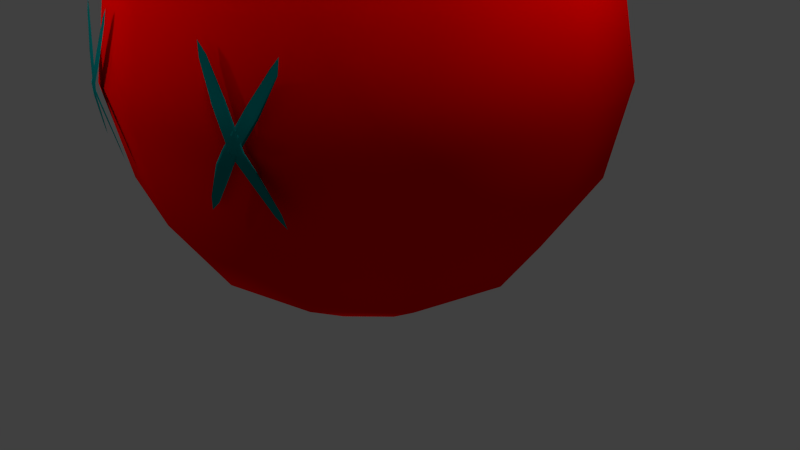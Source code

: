 # Source: hi4.2kai.blend  (saved by Blender 2.71.0; exported with 4.5.12 LTS)
import bpy
from mathutils import Matrix  # noqa: F401  (used for matrix-valued properties, if any)

bpy.ops.wm.read_factory_settings(use_empty=True)
scene = bpy.context.scene
scene.name = 'Scene'

# ---- collections
col_collection_1 = bpy.data.collections.new('Collection 1'); scene.collection.children.link(col_collection_1)

# ---- materials (node trees are filled in below, after node groups)
mat_material_004 = bpy.data.materials.new('Material.004')
mat_material_004.alpha_threshold = 0.0
mat_material_004.use_transparent_shadow = False
mat_material_004.diffuse_color = (1.0, 0.0, 0.0, 1.0)
mat_material_004.roughness = 0.5
mat_material_004.specular_intensity = 0.597
mat_material_004.line_color = (0.0, 0.0, 0.0, 0.8)
mat_material_005 = bpy.data.materials.new('Material.005')
mat_material_005.alpha_threshold = 0.0
mat_material_005.use_transparent_shadow = False
mat_material_005.diffuse_color = (0.0, 0.1706, 0.1708, 1.0)
mat_material_005.roughness = 0.5
mat_material_005.specular_intensity = 1.0
mat_material_005.line_color = (0.0, 0.0, 0.0, 0.9)

# ---- material node trees

# ---- world
world_world = bpy.data.worlds.new('World'); scene.world = world_world
world_world.color = (0.05088, 0.05088, 0.05088)
world_world.use_sun_shadow = False
world_world.sun_shadow_jitter_overblur = 0.0
world_world.cycles.sampling_method = 'MANUAL'
world_world.cycles.sample_map_resolution = 256

# ---- cameras
cam_camera = bpy.data.cameras.new('Camera')
cam_camera.clip_end = 100.0
cam_camera.lens = 35.0
cam_camera.sensor_width = 32.0
cam_camera.sensor_height = 18.0
cam_camera.ortho_scale = 7.314
cam_camera.dof.focus_distance = 0.0
cam_camera.dof.aperture_fstop = 128.0

# ---- lights
light_point_003 = bpy.data.lights.new('Point.003', 'POINT')
light_point_003.transmission_factor = 0.0
light_point_003.energy = 100.0
light_point_003.shadow_buffer_clip_start = 0.5
light_point_003.shadow_soft_size = 0.1
light_point_003.shadow_maximum_resolution = 0.006
light_point_003.use_absolute_resolution = True
light_point_003.cycles.use_multiple_importance_sampling = False
light_point_002 = bpy.data.lights.new('Point.002', 'POINT')
light_point_002.transmission_factor = 0.0
light_point_002.energy = 100.0
light_point_002.shadow_buffer_clip_start = 0.5
light_point_002.shadow_soft_size = 0.1
light_point_002.shadow_maximum_resolution = 0.006
light_point_002.use_absolute_resolution = True
light_point_002.cycles.use_multiple_importance_sampling = False
light_point_001 = bpy.data.lights.new('Point.001', 'POINT')
light_point_001.transmission_factor = 0.0
light_point_001.energy = 100.0
light_point_001.shadow_buffer_clip_start = 0.5
light_point_001.shadow_soft_size = 0.1
light_point_001.shadow_maximum_resolution = 0.006
light_point_001.use_absolute_resolution = True
light_point_001.cycles.use_multiple_importance_sampling = False
light_point = bpy.data.lights.new('Point', 'POINT')
light_point.transmission_factor = 0.0
light_point.energy = 100.0
light_point.shadow_buffer_clip_start = 0.5
light_point.shadow_soft_size = 0.1
light_point.shadow_maximum_resolution = 0.006
light_point.use_absolute_resolution = True
light_point.cycles.use_multiple_importance_sampling = False
light_sun = bpy.data.lights.new('Sun', 'SUN')
light_sun.transmission_factor = 0.0
light_sun.angle = 0.1993
light_sun.energy = 1.0
light_sun.shadow_buffer_clip_start = 0.5
light_sun.shadow_soft_size = 0.1
light_sun.shadow_cascade_max_distance = 1000.0
light_sun.cycles.use_multiple_importance_sampling = False
light_lamp = bpy.data.lights.new('Lamp', 'POINT')
light_lamp.transmission_factor = 0.0
light_lamp.cutoff_distance = 30.0
light_lamp.energy = 100.0
light_lamp.shadow_buffer_clip_start = 1.001
light_lamp.shadow_soft_size = 0.1
light_lamp.shadow_maximum_resolution = 0.006
light_lamp.use_absolute_resolution = True
light_lamp.cycles.use_multiple_importance_sampling = False

# ---- meshes
me_cube = bpy.data.meshes.new('Cube')
me_cube.from_pydata([(-1.148, -6.681e-07, 5.299), (-2.121, -6.681e-07, 4.649), (-2.772, -6.681e-07, 3.676), (-3.0, -6.681e-07, 2.528), (-2.772, -6.681e-07, 1.38), (-2.121, -6.681e-07, 0.4064), (-1.148, -6.681e-07, -0.2439), (-0.9942, 0.574, 5.299), (-1.837, 1.061, 4.649), (-2.4, 1.386, 3.676), (-2.598, 1.5, 2.528), (-2.4, 1.386, 1.38), (-1.837, 1.061, 0.4064), (-0.9942, 0.574, -0.2439), (7.458e-07, -6.681e-07, -0.4722), (-0.574, 0.9942, 5.299), (-1.061, 1.837, 4.649), (-1.386, 2.4, 3.676), (-1.5, 2.598, 2.528), (-1.386, 2.4, 1.38), (-1.061, 1.837, 0.4064), (-0.574, 0.9942, -0.2439), (7.458e-07, 1.148, 5.299), (7.458e-07, 2.121, 4.649), (7.458e-07, 2.772, 3.676), (7.458e-07, 3.0, 2.528), (7.458e-07, 2.772, 1.38), (7.458e-07, 2.121, 0.4064), (7.458e-07, 1.148, -0.2439), (0.574, 0.9942, 5.299), (1.061, 1.837, 4.649), (1.386, 2.4, 3.676), (1.5, 2.598, 2.528), (1.386, 2.4, 1.38), (1.061, 1.837, 0.4064), (0.574, 0.9942, -0.2439), (3.881e-07, -6.681e-07, 5.528), (0.9942, 0.574, 5.299), (1.837, 1.061, 4.649), (2.4, 1.386, 3.676), (2.598, 1.5, 2.528), (2.4, 1.386, 1.38), (1.837, 1.061, 0.4064), (0.9942, 0.574, -0.2439), (1.148, -6.681e-07, 5.299), (2.121, -6.681e-07, 4.649), (2.772, -6.681e-07, 3.676), (3.0, -6.681e-07, 2.528), (2.772, -6.681e-07, 1.38), (2.121, -6.681e-07, 0.4064), (1.148, -6.681e-07, -0.2439), (0.9942, -0.574, 5.299), (1.837, -1.061, 4.649), (2.4, -1.386, 3.676), (2.598, -1.5, 2.528), (2.4, -1.386, 1.38), (1.837, -1.061, 0.4064), (0.9942, -0.574, -0.2439), (0.574, -0.9942, 5.299), (1.061, -1.837, 4.649), (1.386, -2.4, 3.676), (1.5, -2.598, 2.528), (1.386, -2.4, 1.38), (1.061, -1.837, 0.4064), (0.574, -0.9942, -0.2439), (7.458e-07, -1.148, 5.299), (3.881e-07, -2.121, 4.649), (3.881e-07, -2.772, 3.676), (3.881e-07, -3.0, 2.528), (3.881e-07, -2.772, 1.38), (3.881e-07, -2.121, 0.4064), (7.458e-07, -1.148, -0.2439), (-0.574, -0.9942, 5.299), (-1.061, -1.837, 4.649), (-1.386, -2.4, 3.676), (-1.5, -2.598, 2.528), (-1.386, -2.4, 1.38), (-1.061, -1.837, 0.4064), (-0.574, -0.9942, -0.2439), (-0.9942, -0.574, 5.299), (-1.837, -1.061, 4.649), (-2.4, -1.386, 3.676), (-2.598, -1.5, 2.528), (-2.4, -1.386, 1.38), (-1.837, -1.061, 0.4064), (-0.9942, -0.574, -0.2439), (2.498, 1.64, 3.303), (2.625, 1.424, 2.954), (2.767, 1.2, 2.543), (2.771, 1.078, 2.37), (2.745, 0.8904, 1.987), (2.456, 1.717, 3.41), (2.499, 1.638, 3.298), (2.627, 1.421, 2.947), (2.767, 1.201, 2.543), (2.771, 1.082, 2.377), (2.745, 0.8929, 1.991), (2.499, 1.647, 3.288), (2.626, 1.437, 2.929), (2.763, 1.223, 2.531), (2.765, 1.104, 2.372), (2.742, 0.9056, 1.988), (2.496, 1.666, 3.276), (2.622, 1.469, 2.907), (2.753, 1.262, 2.528), (2.752, 1.138, 2.357), (2.735, 0.9251, 1.98), (2.725, 0.8514, 1.831), (2.493, 1.688, 3.263), (2.616, 1.507, 2.886), (2.742, 1.305, 2.528), (2.738, 1.175, 2.335), (2.726, 0.9461, 1.967), (2.489, 1.708, 3.255), (2.61, 1.543, 2.872), (2.731, 1.343, 2.523), (2.726, 1.204, 2.313), (2.719, 0.9631, 1.954), (2.486, 1.721, 3.253), (2.605, 1.565, 2.868), (2.723, 1.364, 2.511), (2.719, 1.218, 2.296), (2.715, 0.9714, 1.944), (2.485, 1.723, 3.257), (2.602, 1.568, 2.875), (2.723, 1.364, 2.511), (2.719, 1.214, 2.289), (2.715, 0.9689, 1.94), (2.705, 0.8791, 3.286), (2.734, 1.059, 2.901), (2.748, 1.283, 2.528), (2.673, 1.402, 2.314), (2.547, 1.61, 1.959), (2.683, 0.8437, 3.442), (2.705, 0.8817, 3.282), (2.734, 1.063, 2.893), (2.748, 1.283, 2.528), (2.675, 1.399, 2.321), (2.548, 1.609, 1.964), (2.701, 0.8947, 3.285), (2.727, 1.086, 2.897), (2.742, 1.305, 2.528), (2.674, 1.416, 2.337), (2.547, 1.618, 1.973), (2.694, 0.9146, 3.293), (2.715, 1.12, 2.912), (2.732, 1.343, 2.528), (2.67, 1.448, 2.358), (2.545, 1.637, 1.985), (2.496, 1.717, 1.847), (2.686, 0.9361, 3.305), (2.701, 1.157, 2.932), (2.719, 1.387, 2.53), (2.663, 1.487, 2.378), (2.541, 1.66, 1.996), (2.679, 0.9534, 3.317), (2.689, 1.187, 2.954), (2.705, 1.424, 2.551), (2.656, 1.523, 2.391), (2.537, 1.68, 2.004), (2.675, 0.9618, 3.327), (2.681, 1.202, 2.97), (2.697, 1.445, 2.563), (2.651, 1.545, 2.395), (2.534, 1.693, 2.006), (2.675, 0.9592, 3.331), (2.681, 1.197, 2.977), (2.697, 1.444, 2.563), (2.649, 1.548, 2.388), (2.533, 1.695, 2.002), (2.498, -1.64, 3.303), (2.625, -1.424, 2.954), (2.767, -1.2, 2.543), (2.771, -1.078, 2.37), (2.745, -0.8904, 1.987), (2.456, -1.717, 3.41), (2.499, -1.638, 3.298), (2.627, -1.421, 2.947), (2.767, -1.201, 2.543), (2.771, -1.082, 2.377), (2.745, -0.8929, 1.991), (2.499, -1.647, 3.288), (2.626, -1.437, 2.929), (2.763, -1.223, 2.531), (2.765, -1.104, 2.372), (2.742, -0.9056, 1.988), (2.496, -1.666, 3.276), (2.622, -1.469, 2.907), (2.753, -1.262, 2.528), (2.752, -1.138, 2.357), (2.735, -0.9251, 1.98), (2.725, -0.8514, 1.831), (2.493, -1.688, 3.263), (2.616, -1.507, 2.886), (2.742, -1.305, 2.528), (2.738, -1.175, 2.335), (2.726, -0.9461, 1.967), (2.489, -1.708, 3.255), (2.61, -1.543, 2.872), (2.731, -1.343, 2.523), (2.726, -1.204, 2.313), (2.719, -0.9631, 1.954), (2.486, -1.721, 3.253), (2.605, -1.565, 2.868), (2.723, -1.364, 2.511), (2.719, -1.218, 2.296), (2.715, -0.9714, 1.944), (2.485, -1.723, 3.257), (2.602, -1.568, 2.875), (2.723, -1.364, 2.511), (2.719, -1.214, 2.289), (2.715, -0.9689, 1.94), (2.705, -0.8791, 3.286), (2.734, -1.059, 2.901), (2.748, -1.283, 2.528), (2.673, -1.402, 2.314), (2.547, -1.61, 1.959), (2.683, -0.8437, 3.442), (2.705, -0.8817, 3.282), (2.734, -1.063, 2.893), (2.748, -1.283, 2.528), (2.675, -1.399, 2.321), (2.548, -1.609, 1.964), (2.701, -0.8947, 3.285), (2.727, -1.086, 2.897), (2.742, -1.305, 2.528), (2.674, -1.416, 2.337), (2.547, -1.618, 1.973), (2.694, -0.9146, 3.293), (2.715, -1.12, 2.912), (2.732, -1.343, 2.528), (2.67, -1.448, 2.358), (2.545, -1.637, 1.985), (2.496, -1.717, 1.847), (2.686, -0.9361, 3.305), (2.701, -1.157, 2.932), (2.719, -1.387, 2.53), (2.663, -1.487, 2.378), (2.541, -1.66, 1.996), (2.679, -0.9534, 3.317), (2.689, -1.187, 2.954), (2.705, -1.424, 2.551), (2.656, -1.523, 2.391), (2.537, -1.68, 2.004), (2.675, -0.9618, 3.327), (2.681, -1.202, 2.97), (2.697, -1.445, 2.563), (2.651, -1.545, 2.395), (2.534, -1.693, 2.006), (2.675, -0.9592, 3.331), (2.681, -1.197, 2.977), (2.697, -1.444, 2.563), (2.649, -1.548, 2.388), (2.533, -1.695, 2.002)], [], [(6, 5, 12, 13), (5, 4, 11, 12), (4, 3, 10, 11), (3, 2, 9, 10), (2, 1, 8, 9), (1, 0, 7, 8), (13, 12, 20, 21), (12, 11, 19, 20), (11, 10, 18, 19), (10, 9, 17, 18), (9, 8, 16, 17), (8, 7, 15, 16), (21, 20, 27, 28), (20, 19, 26, 27), (19, 18, 25, 26), (18, 17, 24, 25), (17, 16, 23, 24), (16, 15, 22, 23), (28, 27, 34, 35), (27, 26, 33, 34), (26, 25, 32, 33), (25, 24, 31, 32), (24, 23, 30, 31), (23, 22, 29, 30), (35, 34, 42, 43), (34, 33, 41, 42), (33, 32, 40, 41), (32, 31, 39, 40), (31, 30, 38, 39), (30, 29, 37, 38), (43, 42, 49, 50), (42, 41, 48, 49), (41, 40, 47, 48), (40, 39, 46, 47), (39, 38, 45, 46), (38, 37, 44, 45), (50, 49, 56, 57), (49, 48, 55, 56), (48, 47, 54, 55), (47, 46, 53, 54), (46, 45, 52, 53), (45, 44, 51, 52), (57, 56, 63, 64), (56, 55, 62, 63), (55, 54, 61, 62), (54, 53, 60, 61), (53, 52, 59, 60), (52, 51, 58, 59), (64, 63, 70, 71), (63, 62, 69, 70), (62, 61, 68, 69), (61, 60, 67, 68), (60, 59, 66, 67), (59, 58, 65, 66), (71, 70, 77, 78), (70, 69, 76, 77), (69, 68, 75, 76), (68, 67, 74, 75), (67, 66, 73, 74), (66, 65, 72, 73), (78, 77, 84, 85), (77, 76, 83, 84), (76, 75, 82, 83), (75, 74, 81, 82), (74, 73, 80, 81), (73, 72, 79, 80), (14, 6, 13), (0, 36, 7), (14, 13, 21), (7, 36, 15), (14, 21, 28), (15, 36, 22), (14, 28, 35), (22, 36, 29), (14, 35, 43), (29, 36, 37), (14, 43, 50), (37, 36, 44), (14, 50, 57), (44, 36, 51), (14, 57, 64), (51, 36, 58), (14, 64, 71), (58, 36, 65), (14, 71, 78), (65, 36, 72), (14, 78, 85), (72, 36, 79), (14, 85, 6), (85, 84, 5, 6), (84, 83, 4, 5), (83, 82, 3, 4), (82, 81, 2, 3), (81, 80, 1, 2), (80, 79, 0, 1), (79, 36, 0), (90, 96, 95, 89), (89, 95, 94, 88), (88, 94, 93, 87), (87, 93, 92, 86), (96, 101, 100, 95), (95, 100, 99, 94), (94, 99, 98, 93), (93, 98, 97, 92), (101, 106, 105, 100), (100, 105, 104, 99), (99, 104, 103, 98), (98, 103, 102, 97), (106, 112, 111, 105), (105, 111, 110, 104), (104, 110, 109, 103), (103, 109, 108, 102), (112, 117, 116, 111), (111, 116, 115, 110), (110, 115, 114, 109), (109, 114, 113, 108), (117, 122, 121, 116), (116, 121, 120, 115), (115, 120, 119, 114), (114, 119, 118, 113), (122, 127, 126, 121), (121, 126, 125, 120), (120, 125, 124, 119), (119, 124, 123, 118), (107, 96, 90), (86, 92, 91), (107, 101, 96), (92, 97, 91), (107, 106, 101), (97, 102, 91), (107, 112, 106), (102, 108, 91), (107, 117, 112), (108, 113, 91), (107, 122, 117), (113, 118, 91), (107, 127, 122), (118, 123, 91), (132, 138, 137, 131), (131, 137, 136, 130), (130, 136, 135, 129), (129, 135, 134, 128), (138, 143, 142, 137), (137, 142, 141, 136), (136, 141, 140, 135), (135, 140, 139, 134), (143, 148, 147, 142), (142, 147, 146, 141), (141, 146, 145, 140), (140, 145, 144, 139), (148, 154, 153, 147), (147, 153, 152, 146), (146, 152, 151, 145), (145, 151, 150, 144), (154, 159, 158, 153), (153, 158, 157, 152), (152, 157, 156, 151), (151, 156, 155, 150), (159, 164, 163, 158), (158, 163, 162, 157), (157, 162, 161, 156), (156, 161, 160, 155), (164, 169, 168, 163), (163, 168, 167, 162), (162, 167, 166, 161), (161, 166, 165, 160), (149, 138, 132), (128, 134, 133), (149, 143, 138), (134, 139, 133), (149, 148, 143), (139, 144, 133), (149, 154, 148), (144, 150, 133), (149, 159, 154), (150, 155, 133), (149, 164, 159), (155, 160, 133), (149, 169, 164), (160, 165, 133), (174, 173, 179, 180), (173, 172, 178, 179), (172, 171, 177, 178), (171, 170, 176, 177), (180, 179, 184, 185), (179, 178, 183, 184), (178, 177, 182, 183), (177, 176, 181, 182), (185, 184, 189, 190), (184, 183, 188, 189), (183, 182, 187, 188), (182, 181, 186, 187), (190, 189, 195, 196), (189, 188, 194, 195), (188, 187, 193, 194), (187, 186, 192, 193), (196, 195, 200, 201), (195, 194, 199, 200), (194, 193, 198, 199), (193, 192, 197, 198), (201, 200, 205, 206), (200, 199, 204, 205), (199, 198, 203, 204), (198, 197, 202, 203), (206, 205, 210, 211), (205, 204, 209, 210), (204, 203, 208, 209), (203, 202, 207, 208), (191, 174, 180), (170, 175, 176), (191, 180, 185), (176, 175, 181), (191, 185, 190), (181, 175, 186), (191, 190, 196), (186, 175, 192), (191, 196, 201), (192, 175, 197), (191, 201, 206), (197, 175, 202), (191, 206, 211), (202, 175, 207), (216, 215, 221, 222), (215, 214, 220, 221), (214, 213, 219, 220), (213, 212, 218, 219), (222, 221, 226, 227), (221, 220, 225, 226), (220, 219, 224, 225), (219, 218, 223, 224), (227, 226, 231, 232), (226, 225, 230, 231), (225, 224, 229, 230), (224, 223, 228, 229), (232, 231, 237, 238), (231, 230, 236, 237), (230, 229, 235, 236), (229, 228, 234, 235), (238, 237, 242, 243), (237, 236, 241, 242), (236, 235, 240, 241), (235, 234, 239, 240), (243, 242, 247, 248), (242, 241, 246, 247), (241, 240, 245, 246), (240, 239, 244, 245), (248, 247, 252, 253), (247, 246, 251, 252), (246, 245, 250, 251), (245, 244, 249, 250), (233, 216, 222), (212, 217, 218), (233, 222, 227), (218, 217, 223), (233, 227, 232), (223, 217, 228), (233, 232, 238), (228, 217, 234), (233, 238, 243), (234, 217, 239), (233, 243, 248), (239, 217, 244), (233, 248, 253), (244, 217, 249)])
me_cube.polygons.foreach_set('use_smooth', [True] * 264)
me_cube.polygons.foreach_set('material_index', [0, 0, 0, 0, 0, 0, 0, 0, 0, 0, 0, 0, 0, 0, 0, 0, 0, 0, 0, 0, 0, 0, 0, 0, 0, 0, 0, 0, 0, 0, 0, 0, 0, 0, 0, 0, 0, 0, 0, 0, 0, 0, 0, 0, 0, 0, 0, 0, 0, 0, 0, 0, 0, 0, 0, 0, 0, 0, 0, 0, 0, 0, 0, 0, 0, 0, 0, 0, 0, 0, 0, 0, 0, 0, 0, 0, 0, 0, 0, 0, 0, 0, 0, 0, 0, 0, 0, 0, 0, 0, 0, 0, 0, 0, 0, 0, 1, 1, 1, 1, 1, 1, 1, 1, 1, 1, 1, 1, 1, 1, 1, 1, 1, 1, 1, 1, 1, 1, 1, 1, 1, 1, 1, 1, 1, 1, 1, 1, 1, 1, 1, 1, 1, 1, 1, 1, 1, 1, 1, 1, 1, 1, 1, 1, 1, 1, 1, 1, 1, 1, 1, 1, 1, 1, 1, 1, 1, 1, 1, 1, 1, 1, 1, 1, 1, 1, 1, 1, 1, 1, 1, 1, 1, 1, 1, 1, 1, 1, 1, 1, 1, 1, 1, 1, 1, 1, 1, 1, 1, 1, 1, 1, 1, 1, 1, 1, 1, 1, 1, 1, 1, 1, 1, 1, 1, 1, 1, 1, 1, 1, 1, 1, 1, 1, 1, 1, 1, 1, 1, 1, 1, 1, 1, 1, 1, 1, 1, 1, 1, 1, 1, 1, 1, 1, 1, 1, 1, 1, 1, 1, 1, 1, 1, 1, 1, 1, 1, 1, 1, 1, 1, 1, 1, 1, 1, 1, 1, 1, 1, 1, 1, 1, 1, 1])
me_cube.materials.append(mat_material_004)
me_cube.materials.append(mat_material_005)
me_cube.use_remesh_preserve_volume = False
me_cube.use_remesh_preserve_attributes = False
me_cube.use_mirror_vertex_groups = False
me_cube.update()
arm_armature = bpy.data.armatures.new('Armature')  # bones are not reproduced

# ---- objects
ob_armature = bpy.data.objects.new('Armature', arm_armature)
ob_point_003 = bpy.data.objects.new('Point.003', light_point_003)
ob_point_002 = bpy.data.objects.new('Point.002', light_point_002)
ob_point_001 = bpy.data.objects.new('Point.001', light_point_001)
ob_point = bpy.data.objects.new('Point', light_point)
ob_sun = bpy.data.objects.new('Sun', light_sun)
ob_cube = bpy.data.objects.new('Cube', me_cube)
ob_lamp = bpy.data.objects.new('Lamp', light_lamp)
ob_camera = bpy.data.objects.new('Camera', cam_camera)

# ---- transforms, parenting, visibility, modifiers, constraints
ob_armature.location = (0.0, 0.0, 2.084)
ob_armature.lock_location = (True, True, False)
ob_armature.show_in_front = True
ob_armature.lineart.crease_threshold = 0.0
ob_point_003.location = (-5.806, -0.4057, 2.773)
ob_point_003.lineart.crease_threshold = 0.0
ob_point_002.location = (-2.194, -0.1004, -3.208)
ob_point_002.lineart.crease_threshold = 0.0
ob_point_001.location = (-2.194, 5.188, 4.65)
ob_point_001.lineart.crease_threshold = 0.0
ob_point.location = (-2.194, -5.238, 4.65)
ob_point.lineart.crease_threshold = 0.0
ob_sun.location = (-9.006, -5.068, -2.133)
ob_sun.lineart.crease_threshold = 0.0
ob_cube.location = (0.0, 0.0, 0.0)
ob_cube.rotation_euler = (0.0, -0.0, -1.571)
ob_cube.lock_location = (True, True, True)
ob_cube.lock_rotations_4d = False
ob_cube.empty_display_type = 'ARROWS'
ob_cube.lineart.crease_threshold = 0.0
_vg = ob_cube.vertex_groups.new(name='Group')
for _i, _w in zip([0, 1, 2, 3, 4, 5, 6, 7, 8, 9, 10, 11, 12, 13, 14, 15, 16, 17, 18, 19, 20, 21, 22, 23, 24, 25, 26, 27, 28, 29, 30, 31, 32, 33, 34, 35, 36, 37, 38, 39, 40, 41, 42, 43, 44, 45, 46, 47, 48, 49, 50, 51, 52, 53, 54, 55, 56, 57, 58, 59, 60, 61, 62, 63, 64, 65, 66, 67, 68, 69, 70, 71, 72, 73, 74, 75, 76, 77, 78, 79, 80, 81, 82, 83, 84, 85, 86, 87, 88, 89, 90, 91, 92, 93, 94, 95, 96, 97, 98, 99, 100, 101, 102, 103, 104, 105, 106, 107, 108, 109, 110, 111, 112, 113, 114, 115, 116, 117, 118, 119, 120, 121, 122, 123, 124, 125, 126, 127, 128, 129, 130, 131, 132, 133, 134, 135, 136, 137, 138, 139, 140, 141, 142, 143, 144, 145, 146, 147, 148, 149, 150, 151, 152, 153, 154, 155, 156, 157, 158, 159, 160, 161, 162, 163, 164, 165, 166, 167, 168, 169, 170, 171, 172, 173, 174, 175, 176, 177, 178, 179, 180, 181, 182, 183, 184, 185, 186, 187, 188, 189, 190, 191, 192, 193, 194, 195, 196, 197, 198, 199, 200, 201, 202, 203, 204, 205, 206, 207, 208, 209, 210, 211, 212, 213, 214, 215, 216, 217, 218, 219, 220, 221, 222, 223, 224, 225, 226, 227, 228, 229, 230, 231, 232, 233, 234, 235, 236, 237, 238, 239, 240, 241, 242, 243, 244, 245, 246, 247, 248, 249, 250, 251, 252, 253], [1.0, 1.0, 1.0, 1.0, 1.0, 1.0, 1.0, 1.0, 1.0, 1.0, 1.0, 1.0, 1.0, 1.0, 0.0, 1.0, 1.0, 1.0, 1.0, 1.0, 1.0, 1.0, 0.0, 0.0, 0.0, 0.0, 0.0, 0.0, 0.0, 0.0, 0.0, 0.0, 0.0, 0.0, 0.0, 0.0, 0.0, 0.0, 0.0, 0.0, 0.0, 0.0, 0.0, 0.0, 0.0, 0.0, 0.0, 0.0, 0.0, 0.0, 0.0, 0.0, 0.0, 0.0, 0.0, 0.0, 0.0, 0.0, 0.0, 0.0, 0.0, 0.0, 0.0, 0.0, 0.0, 0.0, 0.0, 0.0, 0.0, 0.0, 0.0, 0.0, 1.0, 1.0, 1.0, 1.0, 0.9925, 1.0, 1.0, 1.0, 1.0, 1.0, 1.0, 1.0, 1.0, 1.0, 0.0, 0.0, 0.0, 0.0, 0.0, 0.0, 0.0, 0.0, 0.0, 0.0, 0.0, 0.0, 0.0, 0.0, 0.0, 0.0, 0.0, 0.0, 0.0, 0.0, 0.0, 0.0, 0.0, 0.0, 0.0, 0.0, 0.0, 0.0, 0.0, 0.0, 0.0, 0.0, 0.0, 0.0, 0.0, 0.0, 0.0, 1.0, 0.0, 0.0, 0.0, 0.0, 0.0, 0.0, 0.0, 0.0, 0.0, 0.0, 0.0, 0.0, 0.0, 0.0, 0.0, 0.0, 0.0, 0.0, 0.0, 0.0, 0.0, 0.0, 0.0, 0.0, 0.0, 0.0, 0.0, 0.0, 0.0, 0.0, 0.0, 0.0, 0.0, 0.0, 0.0, 0.0, 0.0, 0.0, 0.0, 0.0, 0.0, 1.0, 0.0, 0.0, 0.0, 0.0, 0.0, 0.0, 0.0, 0.0, 0.0, 0.0, 0.0, 0.0, 0.0, 0.0, 0.0, 0.0, 0.0, 0.0, 0.0, 0.0, 0.0, 0.0, 0.0, 0.0, 0.0, 0.0, 0.0, 0.0, 0.0, 0.0, 0.0, 0.0, 0.0, 0.0, 0.0, 0.0, 0.0, 0.0, 0.0, 0.0, 0.0, 1.0, 0.0, 0.0, 0.0, 0.0, 0.0, 0.0, 0.0, 0.0, 0.0, 0.0, 0.0, 0.0, 0.0, 0.0, 0.0, 0.0, 0.0, 0.0, 0.0, 0.0, 0.0, 0.0, 0.0, 0.0, 0.0, 0.0, 0.0, 0.0, 0.0, 0.0, 0.0, 0.0, 0.0, 0.0, 0.0, 0.0, 0.0, 0.0, 0.0, 0.0, 0.0, 1.0, 0.0, 0.0, 0.0, 0.0]): _vg.add([_i], _w, 'REPLACE')
_vg = ob_cube.vertex_groups.new(name='Bone')
for _i, _w in zip([0, 1, 2, 3, 4, 5, 6, 7, 8, 9, 10, 11, 12, 13, 14, 15, 16, 17, 18, 19, 20, 21, 22, 23, 24, 25, 26, 27, 28, 29, 30, 31, 32, 33, 34, 35, 36, 37, 38, 39, 40, 41, 42, 43, 44, 45, 46, 47, 48, 49, 50, 51, 52, 53, 54, 55, 56, 57, 58, 59, 60, 61, 62, 63, 64, 65, 66, 67, 68, 69, 70, 71, 72, 73, 74, 75, 76, 77, 78, 79, 80, 81, 82, 83, 84, 85, 86, 87, 88, 89, 90, 91, 92, 93, 94, 95, 96, 97, 98, 99, 100, 101, 102, 103, 104, 105, 106, 107, 108, 109, 110, 111, 112, 113, 114, 115, 116, 117, 118, 119, 120, 121, 122, 123, 124, 125, 126, 127, 128, 129, 130, 131, 132, 133, 134, 135, 136, 137, 138, 139, 140, 141, 142, 143, 144, 145, 146, 147, 148, 149, 150, 151, 152, 153, 154, 155, 156, 157, 158, 159, 160, 161, 162, 163, 164, 165, 166, 167, 168, 169, 170, 171, 172, 173, 174, 175, 176, 177, 178, 179, 180, 181, 182, 183, 184, 185, 186, 187, 188, 189, 190, 191, 192, 193, 194, 195, 196, 197, 198, 199, 200, 201, 202, 203, 204, 205, 206, 207, 208, 209, 210, 211, 212, 213, 214, 215, 216, 217, 218, 219, 220, 221, 222, 223, 224, 225, 226, 227, 228, 229, 230, 231, 232, 233, 234, 235, 236, 237, 238, 239, 240, 241, 242, 243, 244, 245, 246, 247, 248, 249, 250, 251, 252, 253], [1.0, 1.0, 1.0, 1.0, 1.0, 1.0, 1.0, 1.0, 1.0, 1.0, 1.0, 1.0, 1.0, 1.0, 1.0, 1.0, 1.0, 1.0, 1.0, 1.0, 1.0, 1.0, 1.0, 1.0, 1.0, 1.0, 1.0, 1.0, 1.0, 1.0, 1.0, 1.0, 1.0, 1.0, 1.0, 1.0, 1.0, 1.0, 1.0, 1.0, 1.0, 1.0, 1.0, 1.0, 1.0, 1.0, 1.0, 1.0, 1.0, 1.0, 1.0, 1.0, 1.0, 1.0, 1.0, 1.0, 1.0, 1.0, 1.0, 1.0, 1.0, 1.0, 1.0, 1.0, 1.0, 1.0, 1.0, 1.0, 1.0, 1.0, 1.0, 1.0, 1.0, 1.0, 1.0, 1.0, 1.0, 1.0, 1.0, 1.0, 1.0, 1.0, 1.0, 1.0, 1.0, 1.0, 1.0, 1.0, 1.0, 1.0, 1.0, 1.0, 1.0, 1.0, 1.0, 1.0, 1.0, 1.0, 1.0, 1.0, 1.0, 1.0, 1.0, 1.0, 1.0, 1.0, 1.0, 1.0, 1.0, 1.0, 1.0, 1.0, 1.0, 1.0, 1.0, 1.0, 1.0, 1.0, 1.0, 1.0, 1.0, 1.0, 1.0, 0.00879, 1.0, 1.0, 1.0, 1.0, 1.0, 1.0, 1.0, 1.0, 1.0, 1.0, 1.0, 1.0, 1.0, 1.0, 1.0, 1.0, 1.0, 1.0, 1.0, 1.0, 1.0, 1.0, 1.0, 1.0, 1.0, 1.0, 1.0, 1.0, 1.0, 1.0, 1.0, 1.0, 1.0, 1.0, 1.0, 1.0, 1.0, 1.0, 1.0, 1.0, 1.0, 0.00879, 1.0, 1.0, 1.0, 1.0, 1.0, 1.0, 1.0, 1.0, 1.0, 1.0, 1.0, 1.0, 1.0, 1.0, 1.0, 1.0, 1.0, 1.0, 1.0, 1.0, 1.0, 1.0, 1.0, 1.0, 1.0, 1.0, 1.0, 1.0, 1.0, 1.0, 1.0, 1.0, 1.0, 1.0, 1.0, 1.0, 1.0, 1.0, 1.0, 1.0, 1.0, 0.00879, 1.0, 1.0, 1.0, 1.0, 1.0, 1.0, 1.0, 1.0, 1.0, 1.0, 1.0, 1.0, 1.0, 1.0, 1.0, 1.0, 1.0, 1.0, 1.0, 1.0, 1.0, 1.0, 1.0, 1.0, 1.0, 1.0, 1.0, 1.0, 1.0, 1.0, 1.0, 1.0, 1.0, 1.0, 1.0, 1.0, 1.0, 1.0, 1.0, 1.0, 1.0, 0.00879, 1.0, 1.0, 1.0, 1.0]): _vg.add([_i], _w, 'REPLACE')
_m = ob_cube.modifiers.new('Armature', 'ARMATURE')
_m.object = ob_armature
ob_lamp.location = (4.118, 1.005, 5.994)
ob_lamp.rotation_euler = (0.6503, 0.05522, 1.866)
ob_lamp.lock_rotations_4d = False
ob_lamp.empty_display_type = 'ARROWS'
ob_lamp.color = (0.0, 0.0, 0.0, 0.0)
ob_lamp.lineart.crease_threshold = 0.0
ob_camera.location = (7.481, -6.508, 5.344)
ob_camera.rotation_euler = (1.109, 0.01082, 0.8149)
ob_camera.lock_rotations_4d = False
ob_camera.empty_display_type = 'ARROWS'
ob_camera.color = (0.0, 0.0, 0.0, 0.0)
ob_camera.display_type = 'WIRE'
ob_camera.lineart.crease_threshold = 0.0

# ---- collection membership
col_collection_1.objects.link(ob_armature)
col_collection_1.objects.link(ob_point_003)
col_collection_1.objects.link(ob_point_002)
col_collection_1.objects.link(ob_point_001)
col_collection_1.objects.link(ob_point)
col_collection_1.objects.link(ob_sun)
col_collection_1.objects.link(ob_cube)
col_collection_1.objects.link(ob_lamp)
col_collection_1.objects.link(ob_camera)

# ---- scene / render settings (as saved in the file)
scene.camera = ob_camera
scene.frame_start = 0; scene.frame_end = 14; scene.frame_set(8)
scene.render.engine = 'BLENDER_EEVEE_NEXT'
scene.render.resolution_percentage = 50
scene.render.dither_intensity = 0.0
scene.cycles.use_denoising = False
scene.cycles.samples = 10
scene.cycles.sampling_pattern = 'TABULATED_SOBOL'
scene.cycles.light_sampling_threshold = 0.0
scene.cycles.use_adaptive_sampling = False
scene.cycles.use_light_tree = False
scene.cycles.blur_glossy = 0.0
scene.cycles.volume_bounces = 1
scene.cycles.pixel_filter_type = 'GAUSSIAN'
scene.cycles.sample_clamp_indirect = 0.0
scene.view_settings.view_transform = 'Standard'
bpy.context.view_layer.update()
